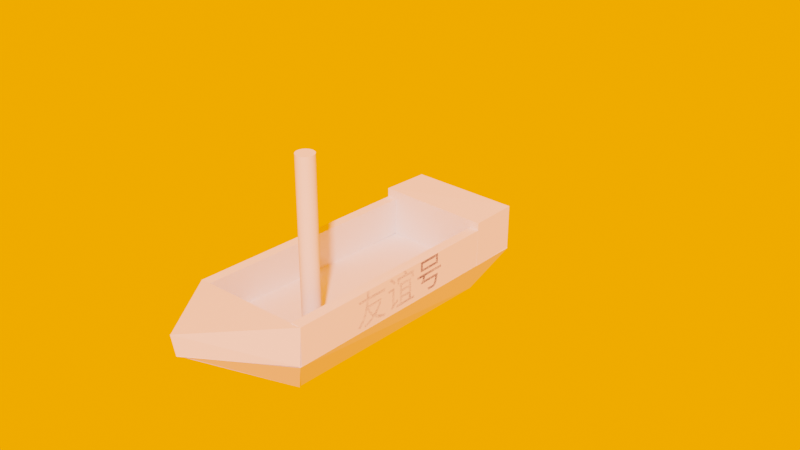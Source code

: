 # Source: blend.blend  (saved by Blender 2.91.10; exported with 4.5.12 LTS)
import bpy
from mathutils import Matrix  # noqa: F401  (used for matrix-valued properties, if any)

bpy.ops.wm.read_factory_settings(use_empty=True)
scene = bpy.context.scene
scene.name = 'Scene'

# ---- collections
col_collection = bpy.data.collections.new('Collection'); scene.collection.children.link(col_collection)

# ---- world
world_world = bpy.data.worlds.new('World'); scene.world = world_world
world_world.use_nodes = True; world_world.node_tree.nodes.clear()
_N = world_world.node_tree.nodes; _L = world_world.node_tree.links
n0 = _N.new('ShaderNodeOutputWorld'); n0.name = 'World Output'; n0.location = (300, 300)
n1 = _N.new('ShaderNodeBackground'); n1.name = 'Background'; n1.location = (10, 300)
n2 = _N.new('ShaderNodeBlackbody'); n2.name = '黑体'; n2.location = (-190, 280)
_L.new(n1.outputs[0], n0.inputs[0])
_L.new(n2.outputs[0], n1.inputs[0])
n0.is_active_output = True
world_world.color = (0.05088, 0.05088, 0.05088)
world_world.use_sun_shadow = False
world_world.sun_shadow_jitter_overblur = 0.0

# ---- meshes
me_x = bpy.data.meshes.new('立方体')
me_x.from_pydata([(-0.4145, -0.8135, -0.8027), (-0.9428, -1.0, 0.1732), (-0.4516, 0.7668, -0.7599), (-0.8395, 0.9068, 0.1948), (0.459, -0.8098, -0.7834), (0.9441, -0.9892, 0.2002), (0.4242, 0.7683, -0.781), (0.8602, 0.906, 0.2269)], [], [(0, 1, 3, 2), (2, 3, 7, 6), (6, 7, 5, 4), (4, 5, 1, 0), (2, 6, 4, 0), (7, 3, 1, 5)])
_uv = me_x.uv_layers.new(name='UV 贴图')
_uv.uv.foreach_set('vector', [0.375, 0.0, 0.625, 0.0, 0.625, 0.25, 0.375, 0.25, 0.375, 0.25, 0.625, 0.25, 0.625, 0.5, 0.375, 0.5, 0.375, 0.5, 0.625, 0.5, 0.625, 0.75, 0.375, 0.75, 0.375, 0.75, 0.625, 0.75, 0.625, 1.0, 0.375, 1.0, 0.125, 0.5, 0.375, 0.5, 0.375, 0.75, 0.125, 0.75, 0.625, 0.5, 0.875, 0.5, 0.875, 0.75, 0.625, 0.75])
me_x.use_remesh_fix_poles = True
me_x.use_remesh_preserve_attributes = False
me_x.use_mirror_vertex_groups = False
me_x.update()
me_x_1 = bpy.data.meshes.new('柱体')
me_x_1.from_pydata([(0.0, 1.0, -1.0), (0.0, 1.0, 1.0), (0.1951, 0.9808, -1.0), (0.1951, 0.9808, 1.0), (0.3827, 0.9239, -1.0), (0.3827, 0.9239, 1.0), (0.5556, 0.8315, -1.0), (0.5556, 0.8315, 1.0), (0.7071, 0.7071, -1.0), (0.7071, 0.7071, 1.0), (0.8315, 0.5556, -1.0), (0.8315, 0.5556, 1.0), (0.9239, 0.3827, -1.0), (0.9239, 0.3827, 1.0), (0.9808, 0.1951, -1.0), (0.9808, 0.1951, 1.0), (1.0, 7.55e-08, -1.0), (1.0, 7.55e-08, 1.0), (0.9808, -0.1951, -1.0), (0.9808, -0.1951, 1.0), (0.9239, -0.3827, -1.0), (0.9239, -0.3827, 1.0), (0.8315, -0.5556, -1.0), (0.8315, -0.5556, 1.0), (0.7071, -0.7071, -1.0), (0.7071, -0.7071, 1.0), (0.5556, -0.8315, -1.0), (0.5556, -0.8315, 1.0), (0.3827, -0.9239, -1.0), (0.3827, -0.9239, 1.0), (0.1951, -0.9808, -1.0), (0.1951, -0.9808, 1.0), (-3.258e-07, -1.0, -1.0), (-3.258e-07, -1.0, 1.0), (-0.1951, -0.9808, -1.0), (-0.1951, -0.9808, 1.0), (-0.3827, -0.9239, -1.0), (-0.3827, -0.9239, 1.0), (-0.5556, -0.8315, -1.0), (-0.5556, -0.8315, 1.0), (-0.7071, -0.7071, -1.0), (-0.7071, -0.7071, 1.0), (-0.8315, -0.5556, -1.0), (-0.8315, -0.5556, 1.0), (-0.9239, -0.3827, -1.0), (-0.9239, -0.3827, 1.0), (-0.9808, -0.1951, -1.0), (-0.9808, -0.1951, 1.0), (-1.0, 9.656e-07, -1.0), (-1.0, 9.656e-07, 1.0), (-0.9808, 0.1951, -1.0), (-0.9808, 0.1951, 1.0), (-0.9239, 0.3827, -1.0), (-0.9239, 0.3827, 1.0), (-0.8315, 0.5556, -1.0), (-0.8315, 0.5556, 1.0), (-0.7071, 0.7071, -1.0), (-0.7071, 0.7071, 1.0), (-0.5556, 0.8315, -1.0), (-0.5556, 0.8315, 1.0), (-0.3827, 0.9239, -1.0), (-0.3827, 0.9239, 1.0), (-0.1951, 0.9808, -1.0), (-0.1951, 0.9808, 1.0)], [], [(0, 1, 3, 2), (2, 3, 5, 4), (4, 5, 7, 6), (6, 7, 9, 8), (8, 9, 11, 10), (10, 11, 13, 12), (12, 13, 15, 14), (14, 15, 17, 16), (16, 17, 19, 18), (18, 19, 21, 20), (20, 21, 23, 22), (22, 23, 25, 24), (24, 25, 27, 26), (26, 27, 29, 28), (28, 29, 31, 30), (30, 31, 33, 32), (32, 33, 35, 34), (34, 35, 37, 36), (36, 37, 39, 38), (38, 39, 41, 40), (40, 41, 43, 42), (42, 43, 45, 44), (44, 45, 47, 46), (46, 47, 49, 48), (48, 49, 51, 50), (50, 51, 53, 52), (52, 53, 55, 54), (54, 55, 57, 56), (56, 57, 59, 58), (58, 59, 61, 60), (3, 1, 63, 61, 59, 57, 55, 53, 51, 49, 47, 45, 43, 41, 39, 37, 35, 33, 31, 29, 27, 25, 23, 21, 19, 17, 15, 13, 11, 9, 7, 5), (60, 61, 63, 62), (62, 63, 1, 0), (0, 2, 4, 6, 8, 10, 12, 14, 16, 18, 20, 22, 24, 26, 28, 30, 32, 34, 36, 38, 40, 42, 44, 46, 48, 50, 52, 54, 56, 58, 60, 62)])
_uv = me_x_1.uv_layers.new(name='UV 贴图')
_uv.uv.foreach_set('vector', [1.0, 0.5, 1.0, 1.0, 0.9688, 1.0, 0.9688, 0.5, 0.9688, 0.5, 0.9688, 1.0, 0.9375, 1.0, 0.9375, 0.5, 0.9375, 0.5, 0.9375, 1.0, 0.9062, 1.0, 0.9062, 0.5, 0.9062, 0.5, 0.9062, 1.0, 0.875, 1.0, 0.875, 0.5, 0.875, 0.5, 0.875, 1.0, 0.8438, 1.0, 0.8438, 0.5, 0.8438, 0.5, 0.8438, 1.0, 0.8125, 1.0, 0.8125, 0.5, 0.8125, 0.5, 0.8125, 1.0, 0.7812, 1.0, 0.7812, 0.5, 0.7812, 0.5, 0.7812, 1.0, 0.75, 1.0, 0.75, 0.5, 0.75, 0.5, 0.75, 1.0, 0.7188, 1.0, 0.7188, 0.5, 0.7188, 0.5, 0.7188, 1.0, 0.6875, 1.0, 0.6875, 0.5, 0.6875, 0.5, 0.6875, 1.0, 0.6562, 1.0, 0.6562, 0.5, 0.6562, 0.5, 0.6562, 1.0, 0.625, 1.0, 0.625, 0.5, 0.625, 0.5, 0.625, 1.0, 0.5938, 1.0, 0.5938, 0.5, 0.5938, 0.5, 0.5938, 1.0, 0.5625, 1.0, 0.5625, 0.5, 0.5625, 0.5, 0.5625, 1.0, 0.5312, 1.0, 0.5312, 0.5, 0.5312, 0.5, 0.5312, 1.0, 0.5, 1.0, 0.5, 0.5, 0.5, 0.5, 0.5, 1.0, 0.4688, 1.0, 0.4688, 0.5, 0.4688, 0.5, 0.4688, 1.0, 0.4375, 1.0, 0.4375, 0.5, 0.4375, 0.5, 0.4375, 1.0, 0.4062, 1.0, 0.4062, 0.5, 0.4062, 0.5, 0.4062, 1.0, 0.375, 1.0, 0.375, 0.5, 0.375, 0.5, 0.375, 1.0, 0.3438, 1.0, 0.3438, 0.5, 0.3438, 0.5, 0.3438, 1.0, 0.3125, 1.0, 0.3125, 0.5, 0.3125, 0.5, 0.3125, 1.0, 0.2812, 1.0, 0.2812, 0.5, 0.2812, 0.5, 0.2812, 1.0, 0.25, 1.0, 0.25, 0.5, 0.25, 0.5, 0.25, 1.0, 0.2188, 1.0, 0.2188, 0.5, 0.2188, 0.5, 0.2188, 1.0, 0.1875, 1.0, 0.1875, 0.5, 0.1875, 0.5, 0.1875, 1.0, 0.1562, 1.0, 0.1562, 0.5, 0.1562, 0.5, 0.1562, 1.0, 0.125, 1.0, 0.125, 0.5, 0.125, 0.5, 0.125, 1.0, 0.09375, 1.0, 0.09375, 0.5, 0.09375, 0.5, 0.09375, 1.0, 0.0625, 1.0, 0.0625, 0.5, 0.2968, 0.4854, 0.25, 0.49, 0.2032, 0.4854, 0.1582, 0.4717, 0.1167, 0.4496, 0.08029, 0.4197, 0.05045, 0.3833, 0.02827, 0.3418, 0.01461, 0.2968, 0.01, 0.25, 0.01461, 0.2032, 0.02827, 0.1582, 0.05045, 0.1167, 0.08029, 0.08029, 0.1167, 0.05045, 0.1582, 0.02827, 0.2032, 0.01461, 0.25, 0.01, 0.2968, 0.01461, 0.3418, 0.02827, 0.3833, 0.05045, 0.4197, 0.08029, 0.4496, 0.1167, 0.4717, 0.1582, 0.4854, 0.2032, 0.49, 0.25, 0.4854, 0.2968, 0.4717, 0.3418, 0.4496, 0.3833, 0.4197, 0.4197, 0.3833, 0.4496, 0.3418, 0.4717, 0.0625, 0.5, 0.0625, 1.0, 0.03125, 1.0, 0.03125, 0.5, 0.03125, 0.5, 0.03125, 1.0, 0.0, 1.0, 0.0, 0.5, 0.75, 0.49, 0.7968, 0.4854, 0.8418, 0.4717, 0.8833, 0.4496, 0.9197, 0.4197, 0.9496, 0.3833, 0.9717, 0.3418, 0.9854, 0.2968, 0.99, 0.25, 0.9854, 0.2032, 0.9717, 0.1582, 0.9496, 0.1167, 0.9197, 0.08029, 0.8833, 0.05045, 0.8418, 0.02827, 0.7968, 0.01461, 0.75, 0.01, 0.7032, 0.01461, 0.6582, 0.02827, 0.6167, 0.05045, 0.5803, 0.08029, 0.5504, 0.1167, 0.5283, 0.1582, 0.5146, 0.2032, 0.51, 0.25, 0.5146, 0.2968, 0.5283, 0.3418, 0.5504, 0.3833, 0.5803, 0.4197, 0.6167, 0.4496, 0.6582, 0.4717, 0.7032, 0.4854])
me_x_1.use_remesh_fix_poles = True
me_x_1.use_remesh_preserve_attributes = False
me_x_1.use_mirror_vertex_groups = False
me_x_1.update()
me_002 = bpy.data.meshes.new('立方体.002')
me_002.from_pydata([(-1.009, -1.003, -0.9813), (-1.0, -1.0, 1.0), (-0.9803, 1.044, -1.002), (-0.9877, 1.045, 0.9436), (1.011, -1.005, -0.9074), (1.021, -1.019, 1.007), (0.9908, 1.014, -0.9148), (1.0, 1.0, 1.0)], [], [(0, 1, 3, 2), (2, 3, 7, 6), (6, 7, 5, 4), (4, 5, 1, 0), (2, 6, 4, 0), (7, 3, 1, 5)])
_uv = me_002.uv_layers.new(name='UV 贴图')
_uv.uv.foreach_set('vector', [0.375, 0.0, 0.625, 0.0, 0.625, 0.25, 0.375, 0.25, 0.375, 0.25, 0.625, 0.25, 0.625, 0.5, 0.375, 0.5, 0.375, 0.5, 0.625, 0.5, 0.625, 0.75, 0.375, 0.75, 0.375, 0.75, 0.625, 0.75, 0.625, 1.0, 0.375, 1.0, 0.125, 0.5, 0.375, 0.5, 0.375, 0.75, 0.125, 0.75, 0.625, 0.5, 0.875, 0.5, 0.875, 0.75, 0.625, 0.75])
me_002.use_remesh_fix_poles = True
me_002.use_remesh_preserve_attributes = False
me_002.use_mirror_vertex_groups = False
me_002.update()
me_003 = bpy.data.meshes.new('立方体.003')
me_003.from_pydata([(-1.059, -0.9962, -0.8824), (-1.0, -1.0, 1.0), (-1.123, 0.9989, -1.027), (-1.0, 1.0, 1.0), (1.0, -1.0, -1.0), (1.0, -1.0, 1.0), (1.0, 1.0, -1.0), (1.0, 1.0, 1.0)], [], [(0, 1, 3, 2), (2, 3, 7, 6), (6, 7, 5, 4), (4, 5, 1, 0), (2, 6, 4, 0), (7, 3, 1, 5)])
_uv = me_003.uv_layers.new(name='UV 贴图')
_uv.uv.foreach_set('vector', [0.375, 0.0, 0.625, 0.0, 0.625, 0.25, 0.375, 0.25, 0.375, 0.25, 0.625, 0.25, 0.625, 0.5, 0.375, 0.5, 0.375, 0.5, 0.625, 0.5, 0.625, 0.75, 0.375, 0.75, 0.375, 0.75, 0.625, 0.75, 0.625, 1.0, 0.375, 1.0, 0.125, 0.5, 0.375, 0.5, 0.375, 0.75, 0.125, 0.75, 0.625, 0.5, 0.875, 0.5, 0.875, 0.75, 0.625, 0.75])
me_003.use_remesh_fix_poles = True
me_003.use_remesh_preserve_attributes = False
me_003.use_mirror_vertex_groups = False
me_003.update()
me_004 = bpy.data.meshes.new('立方体.004')
me_004.from_pydata([(-1.082, -2.315, -0.8474), (-1.082, -2.315, 1.153), (-1.0, 1.0, -1.0), (-1.0, 1.0, 1.0), (1.059, -2.313, -0.8698), (1.059, -2.313, 1.13), (1.0, 1.0, -1.0), (1.0, 1.0, 1.0)], [], [(0, 1, 3, 2), (2, 3, 7, 6), (6, 7, 5, 4), (4, 5, 1, 0), (2, 6, 4, 0), (7, 3, 1, 5)])
_uv = me_004.uv_layers.new(name='UV 贴图')
_uv.uv.foreach_set('vector', [0.375, 0.0, 0.625, 0.0, 0.625, 0.25, 0.375, 0.25, 0.375, 0.25, 0.625, 0.25, 0.625, 0.5, 0.375, 0.5, 0.375, 0.5, 0.625, 0.5, 0.625, 0.75, 0.375, 0.75, 0.375, 0.75, 0.625, 0.75, 0.625, 1.0, 0.375, 1.0, 0.125, 0.5, 0.375, 0.5, 0.375, 0.75, 0.125, 0.75, 0.625, 0.5, 0.875, 0.5, 0.875, 0.75, 0.625, 0.75])
me_004.use_remesh_fix_poles = True
me_004.use_remesh_preserve_attributes = False
me_004.use_mirror_vertex_groups = False
me_004.update()
me_006 = bpy.data.meshes.new('立方体.006')
me_006.from_pydata([(-0.05121, -2.549, 0.8787), (-0.0606, -2.61, 0.8919), (-0.4721, 0.9221, -1.028), (-1.035, -0.008079, 0.3159), (-0.0638, -2.512, 0.8618), (-0.0606, -2.61, 0.8919), (0.4559, 0.9401, -1.065), (0.9679, 0.02841, 0.2994)], [], [(0, 1, 3, 2), (2, 3, 7, 6), (6, 7, 5, 4), (4, 5, 1, 0), (2, 6, 4, 0), (7, 3, 1, 5)])
_uv = me_006.uv_layers.new(name='UV 贴图')
_uv.uv.foreach_set('vector', [0.375, 0.0, 0.5127, -0.002595, 0.625, 0.25, 0.375, 0.25, 0.375, 0.25, 0.625, 0.25, 0.625, 0.5, 0.375, 0.5, 0.375, 0.5, 0.625, 0.5, 0.625, 0.75, 0.375, 0.75, 0.375, 0.75, 0.625, 0.75, 0.625, 0.75, 0.375, 1.0, 0.125, 0.5, 0.375, 0.5, 0.375, 0.75, 0.125, 0.75, 0.625, 0.5, 0.875, 0.5, 0.625, 0.75, 0.625, 0.75])
me_006.use_remesh_fix_poles = True
me_006.use_remesh_preserve_attributes = False
me_006.use_mirror_vertex_groups = False
me_006.update()
me_007 = bpy.data.meshes.new('立方体.007')
me_007.from_pydata([(-0.9997, -1.022, -1.212), (-1.054, -0.9729, 1.01), (-0.07065, 1.242, -1.498), (-0.07708, 1.173, -0.1658), (0.9877, -1.029, -1.124), (0.9472, -0.9715, 1.173), (-0.06733, 1.263, -1.517), (-0.07271, 1.166, -0.1393)], [], [(0, 1, 3, 2), (2, 3, 7, 6), (6, 7, 5, 4), (4, 5, 1, 0), (2, 6, 4, 0), (7, 3, 1, 5)])
_uv = me_007.uv_layers.new(name='UV 贴图')
_uv.uv.foreach_set('vector', [0.375, 0.0, 0.625, 0.0, 0.625, 0.25, 0.375, 0.25, 0.375, 0.25, 0.625, 0.25, 0.625, 0.5, 0.375, 0.5, 0.375, 0.5, 0.625, 0.5, 0.625, 0.75, 0.375, 0.75, 0.375, 0.75, 0.625, 0.75, 0.625, 1.0, 0.375, 1.0, 0.125, 0.5, 0.375, 0.5, 0.375, 0.75, 0.125, 0.75, 0.625, 0.5, 0.875, 0.5, 0.875, 0.75, 0.625, 0.75])
me_007.use_remesh_fix_poles = True
me_007.use_remesh_preserve_attributes = False
me_007.use_mirror_vertex_groups = False
me_007.update()

# ---- curves / text
cu_001 = bpy.data.curves.new('曲面片.001', 'CURVE')
cu_001.dimensions = '3D'
_sp = cu_001.splines.new('NURBS'); _sp.points.add(15)
_sp.points.foreach_set('co', [-1.505, -1.529, 0.04983, 1.0, 0.7933, -1.831, -0.5089, 1.0, -1.517, 0.4789, -0.09087, 1.0, -1.406, 1.24, 0.207, 1.0, 1.885, -4.206, -0.2421, 1.0, -0.5008, -0.5118, 0.8941, 1.0, -0.4974, 0.5455, 1.071, 1.0, -0.8347, 1.394, 0.482, 1.0, -0.9758, -3.796, 0.8594, 1.0, -0.0635, -0.1385, 0.5781, 1.0, -0.1324, 0.7029, 1.077, 1.0, 0.4916, 1.494, -0.1369, 1.0, 1.517, -1.514, 0.08635, 1.0, 1.511, -0.5096, 0.016, 1.0, 1.505, 0.4945, -0.05435, 1.0, 1.499, 1.499, -0.1247, 1.0])
_sp.points.foreach_set('radius', [0.0, 0.0, 0.0, 0.0, 0.0, 0.0, 0.0, 0.0, 0.0, 0.0, 0.0, 0.0, 0.0, 0.0, 0.0, 0.0])
_sp.resolution_v = 4
cu_001.use_path_clamp = True
cu_001.resolution_v = 4
cu_001.fill_mode = 'FULL'
cu_002 = bpy.data.curves.new('曲面片.002', 'CURVE')
cu_002.dimensions = '3D'
_sp = cu_002.splines.new('NURBS'); _sp.points.add(15)
_sp.points.foreach_set('co', [-1.505, -1.529, 0.04983, 1.0, 0.7933, -1.831, -0.5089, 1.0, -1.517, 0.4789, -0.09087, 1.0, -1.406, 1.24, 0.207, 1.0, 1.885, -4.206, -0.2421, 1.0, -0.5008, -0.5118, 0.8941, 1.0, -0.4974, 0.5455, 1.071, 1.0, -0.8347, 1.394, 0.482, 1.0, -0.9758, -3.796, 0.8594, 1.0, -0.0635, -0.1385, 0.5781, 1.0, -0.1324, 0.7029, 1.077, 1.0, 0.4916, 1.494, -0.1369, 1.0, 1.517, -1.514, 0.08635, 1.0, 1.511, -0.5096, 0.016, 1.0, 1.505, 0.4945, -0.05435, 1.0, 1.499, 1.499, -0.1247, 1.0])
_sp.points.foreach_set('radius', [0.0, 0.0, 0.0, 0.0, 0.0, 0.0, 0.0, 0.0, 0.0, 0.0, 0.0, 0.0, 0.0, 0.0, 0.0, 0.0])
_sp.resolution_v = 4
cu_002.use_path_clamp = True
cu_002.resolution_v = 4
cu_002.fill_mode = 'FULL'
cu_003 = bpy.data.curves.new('曲面片.003', 'CURVE')
cu_003.dimensions = '3D'
_sp = cu_003.splines.new('NURBS'); _sp.points.add(15)
_sp.points.foreach_set('co', [-1.505, -1.529, 0.04983, 1.0, 0.7933, -1.831, -0.5089, 1.0, -1.517, 0.4789, -0.09087, 1.0, -1.406, 1.24, 0.207, 1.0, 1.885, -4.206, -0.2421, 1.0, -0.5008, -0.5118, 0.8941, 1.0, -0.4974, 0.5455, 1.071, 1.0, -0.8347, 1.394, 0.482, 1.0, -0.9758, -3.796, 0.8594, 1.0, -0.0635, -0.1385, 0.5781, 1.0, -0.1324, 0.7029, 1.077, 1.0, 0.4916, 1.494, -0.1369, 1.0, 1.517, -1.514, 0.08635, 1.0, 1.511, -0.5096, 0.016, 1.0, 1.505, 0.4945, -0.05435, 1.0, 1.499, 1.499, -0.1247, 1.0])
_sp.points.foreach_set('radius', [0.0, 0.0, 0.0, 0.0, 0.0, 0.0, 0.0, 0.0, 0.0, 0.0, 0.0, 0.0, 0.0, 0.0, 0.0, 0.0])
_sp.resolution_v = 4
cu_003.use_path_clamp = True
cu_003.resolution_v = 4
cu_003.fill_mode = 'FULL'
txt_x = bpy.data.curves.new('文本', 'FONT')
txt_x.dimensions = '2D'
txt_x.body = '友谊号'
txt_x.use_path_clamp = True

# ---- objects
ob_x = bpy.data.objects.new('底面', me_x)
ob_x_1 = bpy.data.objects.new('桅杆', me_x_1)
ob_1 = bpy.data.objects.new('船帆1', cu_001)
ob_2 = bpy.data.objects.new('船帆2', cu_002)
ob_3 = bpy.data.objects.new('船帆3', cu_003)
ob_x_2 = bpy.data.objects.new('船尾', me_002)
ob_x_3 = bpy.data.objects.new('右侧面', me_003)
ob_x_4 = bpy.data.objects.new('左侧面', me_004)
ob_x_5 = bpy.data.objects.new('前底面', me_006)
ob_x_6 = bpy.data.objects.new('船头', me_007)
ob_x_7 = bpy.data.objects.new('友谊号（左侧面）', txt_x)

# ---- transforms, parenting, visibility, modifiers, constraints
ob_x.location = (0.02685, 0.8419, 0.2094)
ob_x.rotation_euler = (-0.01422, -0.009357, -0.04907)
ob_x.scale = (0.9494, 2.126, 0.6769)
ob_x.lineart.crease_threshold = 0.0
ob_x_1.location = (0.2375, -0.5, 1.456)
ob_x_1.scale = (0.1255, 0.1255, 1.219)
ob_x_1.lineart.crease_threshold = 0.0
ob_1.location = (0.9475, 0.1271, 2.0)
ob_1.rotation_euler = (0.0, 1.486, -3.108)
ob_1.empty_image_offset = (0.0, 0.0)
ob_1.lineart.crease_threshold = 0.0
ob_2.location = (0.935, 0.2162, 1.367)
ob_2.rotation_euler = (0.0, 1.486, -2.985)
ob_2.empty_image_offset = (0.0, 0.0)
ob_2.lineart.crease_threshold = 0.0
ob_3.location = (0.9293, 0.229, 0.6811)
ob_3.rotation_euler = (0.0, 1.486, 3.26)
ob_3.empty_image_offset = (0.0, 0.0)
ob_3.lineart.crease_threshold = 0.0
ob_x_2.location = (0.1072, 2.408, 0.654)
ob_x_2.rotation_euler = (0.0, -0.0, -0.04325)
ob_x_2.scale = (0.8151, 0.349, 0.3449)
ob_x_2.lineart.crease_threshold = 0.0
ob_x_3.location = (-0.7668, 0.4374, 0.597)
ob_x_3.rotation_euler = (0.001192, 0.01576, -0.07178)
ob_x_3.scale = (0.07019, 1.659, 0.274)
ob_x_3.lineart.crease_threshold = 0.0
ob_x_4.location = (0.8176, 1.036, 0.619)
ob_x_4.rotation_euler = (0.001192, 0.01576, -0.03056)
ob_x_4.scale = (0.0696, 1.0, 0.274)
ob_x_4.lineart.crease_threshold = 0.0
ob_x_5.location = (-0.05238, -1.266, 0.2079)
ob_x_5.rotation_euler = (0.005868, -0.01862, -0.0432)
ob_x_5.scale = (0.8946, 0.3996, 0.4948)
ob_x_5.lineart.crease_threshold = 0.0
ob_x_6.location = (-0.0685, -1.734, 0.6144)
ob_x_6.rotation_euler = (-3.121, -0.04017, -0.04377)
ob_x_6.scale = (0.8955, 0.4881, 0.2348)
ob_x_6.lineart.crease_threshold = 0.0
_m = ob_x_6.modifiers.new('缩裹', 'SHRINKWRAP')
ob_x_7.location = (0.962, -0.3138, 0.4484)
ob_x_7.rotation_euler = (1.588, -0.008127, 1.572)
ob_x_7.scale = (0.5383, 0.5385, 0.9999)
ob_x_7.lineart.crease_threshold = 0.0
_m = ob_x_7.modifiers.new('缩裹', 'SHRINKWRAP')
_m.target = ob_x_4

# ---- collection membership
col_collection.objects.link(ob_x)
col_collection.objects.link(ob_x_1)
col_collection.objects.link(ob_1)
col_collection.objects.link(ob_2)
col_collection.objects.link(ob_3)
col_collection.objects.link(ob_x_2)
col_collection.objects.link(ob_x_3)
col_collection.objects.link(ob_x_4)
col_collection.objects.link(ob_x_5)
col_collection.objects.link(ob_x_6)
col_collection.objects.link(ob_x_7)

# ---- scene / render settings (as saved in the file)
scene.frame_start = 1; scene.frame_end = 250; scene.frame_set(170)
scene.render.engine = 'BLENDER_EEVEE_NEXT'
scene.cycles.use_denoising = False
scene.cycles.samples = 128
scene.cycles.sampling_pattern = 'TABULATED_SOBOL'
scene.cycles.use_adaptive_sampling = False
scene.cycles.use_light_tree = False
scene.view_settings.view_transform = 'Filmic'
bpy.context.view_layer.update()

# ---- added for rendering (the .blend has no active camera and no usable light): camera, sun
cam_auto = bpy.data.cameras.new('AutoCamera')
cam_auto.lens = 50.0
cam_auto.sensor_width = 36.0
cam_auto.clip_end = 1000.0
ob_auto_camera = bpy.data.objects.new('AutoCamera', cam_auto)
scene.collection.objects.link(ob_auto_camera)
ob_auto_camera.location = (8.58672, -8.81471, 7.75296)
ob_auto_camera.rotation_euler = (1.09748, -7.21219e-08, 0.694738)
scene.camera = ob_auto_camera
light_auto_sun = bpy.data.lights.new('AutoSun', 'SUN')
light_auto_sun.energy = 3.0
light_auto_sun.angle = 0.0523599
ob_auto_sun = bpy.data.objects.new('AutoSun', light_auto_sun)
scene.collection.objects.link(ob_auto_sun)
ob_auto_sun.rotation_euler = (0.872665, 0.174533, 0.523599)
bpy.context.view_layer.update()
